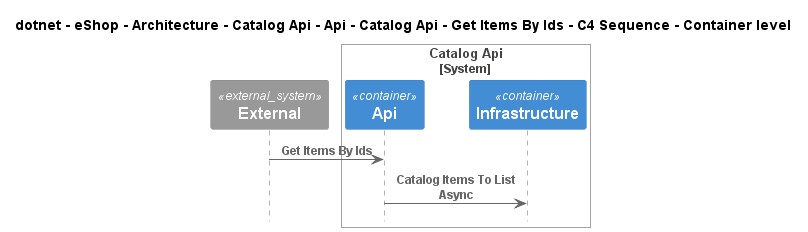

The diagram above was rendered by PlantUML. Its source (embedded in the PNG):
@startuml
!pragma layout smetana
!include ..\..\..\..\..\..\..\..\..\..\..\.c4s\C4_Sequence.puml

title dotnet - eShop - Architecture - Catalog Api - Api - Catalog Api - Get Items By Ids - C4 Sequence - Container level

System_Ext(C4InterFlow.SoftwareSystems.ExternalSystem, "External", "")

System_Boundary(dotnet.eShop.Architecture.SoftwareSystems.CatalogApi, "Catalog Api")
    Container(dotnet.eShop.Architecture.SoftwareSystems.CatalogApi.Containers.Api, "Api", "", "")
    Container(dotnet.eShop.Architecture.SoftwareSystems.CatalogApi.Containers.Infrastructure, "Infrastructure", "", "")
Boundary_End()

Rel(C4InterFlow.SoftwareSystems.ExternalSystem, dotnet.eShop.Architecture.SoftwareSystems.CatalogApi.Containers.Api, "Get Items By Ids")
Rel(dotnet.eShop.Architecture.SoftwareSystems.CatalogApi.Containers.Api, dotnet.eShop.Architecture.SoftwareSystems.CatalogApi.Containers.Infrastructure, "Catalog Items To List Async")


@enduml